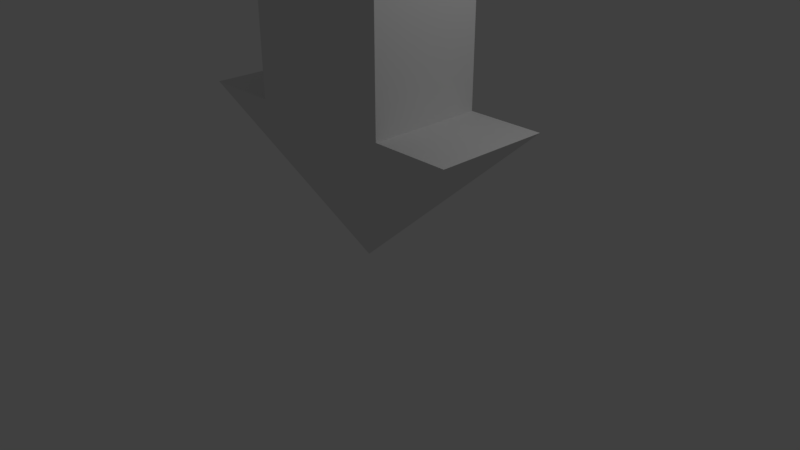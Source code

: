 # Source: arrow.blend  (saved by Blender 2.79.0; exported with 4.5.12 LTS)
import bpy
from mathutils import Matrix  # noqa: F401  (used for matrix-valued properties, if any)

bpy.ops.wm.read_factory_settings(use_empty=True)
scene = bpy.context.scene
scene.name = 'Scene'

# ---- collections
col_collection_1 = bpy.data.collections.new('Collection 1'); scene.collection.children.link(col_collection_1)

# ---- materials (node trees are filled in below, after node groups)
mat_material = bpy.data.materials.new('Material')
mat_material.alpha_threshold = 0.0
mat_material.use_transparent_shadow = False
mat_material.roughness = 0.5
mat_material.line_color = (0.0, 0.0, 0.0, 1.0)

# ---- material node trees

# ---- world
world_world = bpy.data.worlds.new('World'); scene.world = world_world
world_world.color = (0.05088, 0.05088, 0.05088)
world_world.use_sun_shadow = False
world_world.sun_shadow_jitter_overblur = 0.0
world_world.cycles.sampling_method = 'MANUAL'

# ---- cameras
cam_camera = bpy.data.cameras.new('Camera')
cam_camera.clip_end = 100.0
cam_camera.lens = 35.0
cam_camera.sensor_width = 32.0
cam_camera.sensor_height = 18.0
cam_camera.ortho_scale = 7.314
cam_camera.dof.focus_distance = 0.0
cam_camera.dof.aperture_fstop = 128.0

# ---- lights
light_lamp = bpy.data.lights.new('Lamp', 'POINT')
light_lamp.transmission_factor = 0.0
light_lamp.cutoff_distance = 30.0
light_lamp.energy = 100.0
light_lamp.shadow_buffer_clip_start = 1.001
light_lamp.shadow_soft_size = 0.1
light_lamp.shadow_maximum_resolution = 0.006
light_lamp.use_absolute_resolution = True

# ---- meshes
me_cube = bpy.data.meshes.new('Cube')
me_cube.from_pydata([(2.0, 0.75, 2.0), (2.0, -0.75, 2.0), (1.0, 0.75, 4.0), (1.0, -0.75, 4.0), (1.788e-07, 1.043e-07, 0.0), (0.0, 1.341e-07, 0.0), (2.384e-07, 0.75, 4.0), (-5.364e-07, -0.75, 4.0), (1.0, 0.75, 2.0), (1.0, -0.75, 2.0), (1.788e-07, 0.75, 2.0), (-2.98e-07, -0.75, 2.0)], [], [(8, 2, 3, 9), (8, 0, 4, 10), (9, 3, 7, 11), (2, 6, 7, 3), (0, 1, 5, 4), (1, 9, 11, 5), (2, 8, 10, 6), (0, 8, 9, 1)])
me_cube.materials.append(mat_material)
me_cube.use_remesh_preserve_volume = False
me_cube.use_remesh_preserve_attributes = False
me_cube.use_mirror_vertex_groups = False
me_cube.update()

# ---- objects
ob_cube = bpy.data.objects.new('Cube', me_cube)
ob_lamp = bpy.data.objects.new('Lamp', light_lamp)
ob_camera = bpy.data.objects.new('Camera', cam_camera)

# ---- transforms, parenting, visibility, modifiers, constraints
ob_cube.location = (0.0, 0.0, 0.0)
ob_cube.lock_rotations_4d = False
ob_cube.empty_display_type = 'ARROWS'
ob_cube.lineart.crease_threshold = 0.0
_m = ob_cube.modifiers.new('Mirror', 'MIRROR')
ob_lamp.location = (4.076, 1.005, 5.904)
ob_lamp.rotation_euler = (0.6503, 0.05522, 1.866)
ob_lamp.lock_rotations_4d = False
ob_lamp.empty_display_type = 'ARROWS'
ob_lamp.color = (0.0, 0.0, 0.0, 0.0)
ob_lamp.lineart.crease_threshold = 0.0
ob_camera.location = (7.481, -6.508, 5.344)
ob_camera.rotation_euler = (1.109, 0.0, 0.8149)
ob_camera.lock_rotations_4d = False
ob_camera.empty_display_type = 'ARROWS'
ob_camera.color = (0.0, 0.0, 0.0, 0.0)
ob_camera.display_type = 'WIRE'
ob_camera.lineart.crease_threshold = 0.0

# ---- collection membership
col_collection_1.objects.link(ob_cube)
col_collection_1.objects.link(ob_lamp)
col_collection_1.objects.link(ob_camera)

# ---- scene / render settings (as saved in the file)
scene.camera = ob_camera
scene.frame_start = 1; scene.frame_end = 250; scene.frame_set(1)
scene.render.engine = 'BLENDER_EEVEE_NEXT'
scene.render.resolution_percentage = 50
scene.render.dither_intensity = 0.0
scene.cycles.use_denoising = False
scene.cycles.samples = 128
scene.cycles.sampling_pattern = 'TABULATED_SOBOL'
scene.cycles.use_adaptive_sampling = False
scene.cycles.use_light_tree = False
scene.cycles.blur_glossy = 0.0
scene.cycles.sample_clamp_indirect = 0.0
scene.view_settings.view_transform = 'Standard'
bpy.context.view_layer.update()
